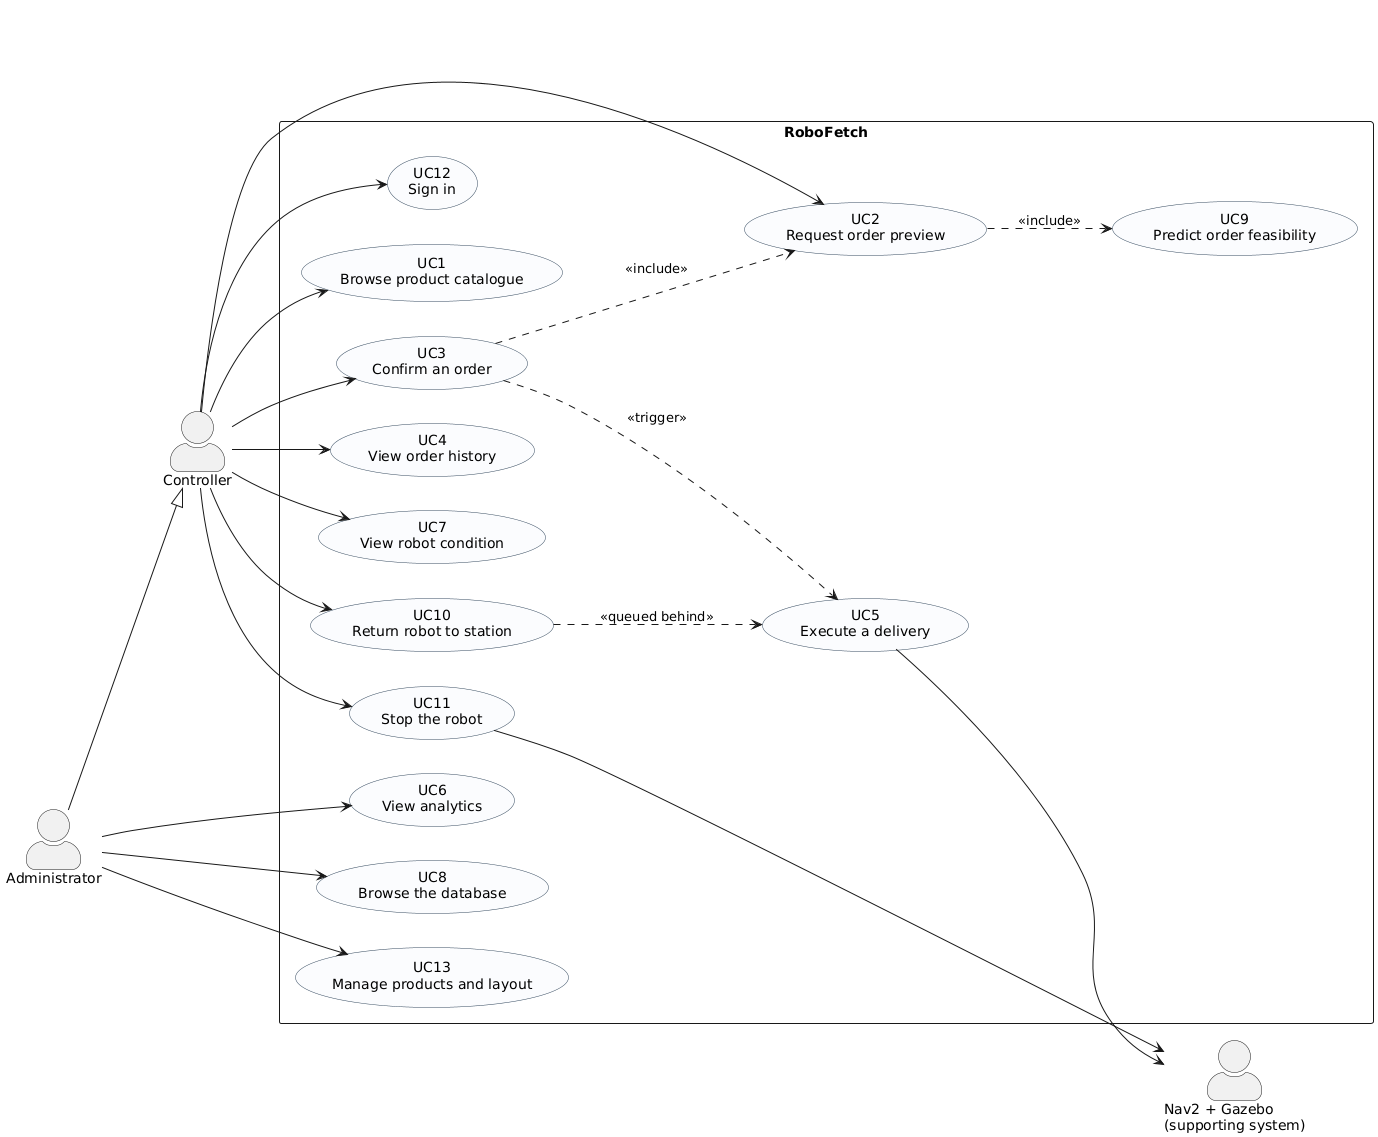

The diagram above was rendered by PlantUML. Its source (embedded in the PNG):
@startuml
skinparam backgroundColor White
skinparam shadowing false
skinparam usecase {
  BackgroundColor #FBFCFE
  BorderColor #34495E
}
skinparam actorStyle awesome


left to right direction

actor "Controller" as client
actor "Administrator" as admin
actor "Nav2 + Gazebo\n(supporting system)" as sim

admin --|> client

rectangle "RoboFetch" {
  usecase "UC1\nBrowse product catalogue" as UC1
  usecase "UC2\nRequest order preview" as UC2
  usecase "UC3\nConfirm an order" as UC3
  usecase "UC4\nView order history" as UC4
  usecase "UC5\nExecute a delivery" as UC5
  usecase "UC6\nView analytics" as UC6
  usecase "UC7\nView robot condition" as UC7
  usecase "UC8\nBrowse the database" as UC8
  usecase "UC9\nPredict order feasibility" as UC9
  usecase "UC10\nReturn robot to station" as UC10
  usecase "UC11\nStop the robot" as UC11
  usecase "UC12\nSign in" as UC12
  usecase "UC13\nManage products and layout" as UC13
}

client --> UC1
client --> UC2
client --> UC3
client --> UC4
client --> UC7
client --> UC10
client --> UC11
client --> UC12

admin --> UC6
admin --> UC8
admin --> UC13

UC2 ..> UC9 : <<include>>
UC3 ..> UC2 : <<include>>
UC3 ..> UC5 : <<trigger>>
UC10 ..> UC5 : <<queued behind>>
UC5 --> sim
UC11 --> sim

@enduml